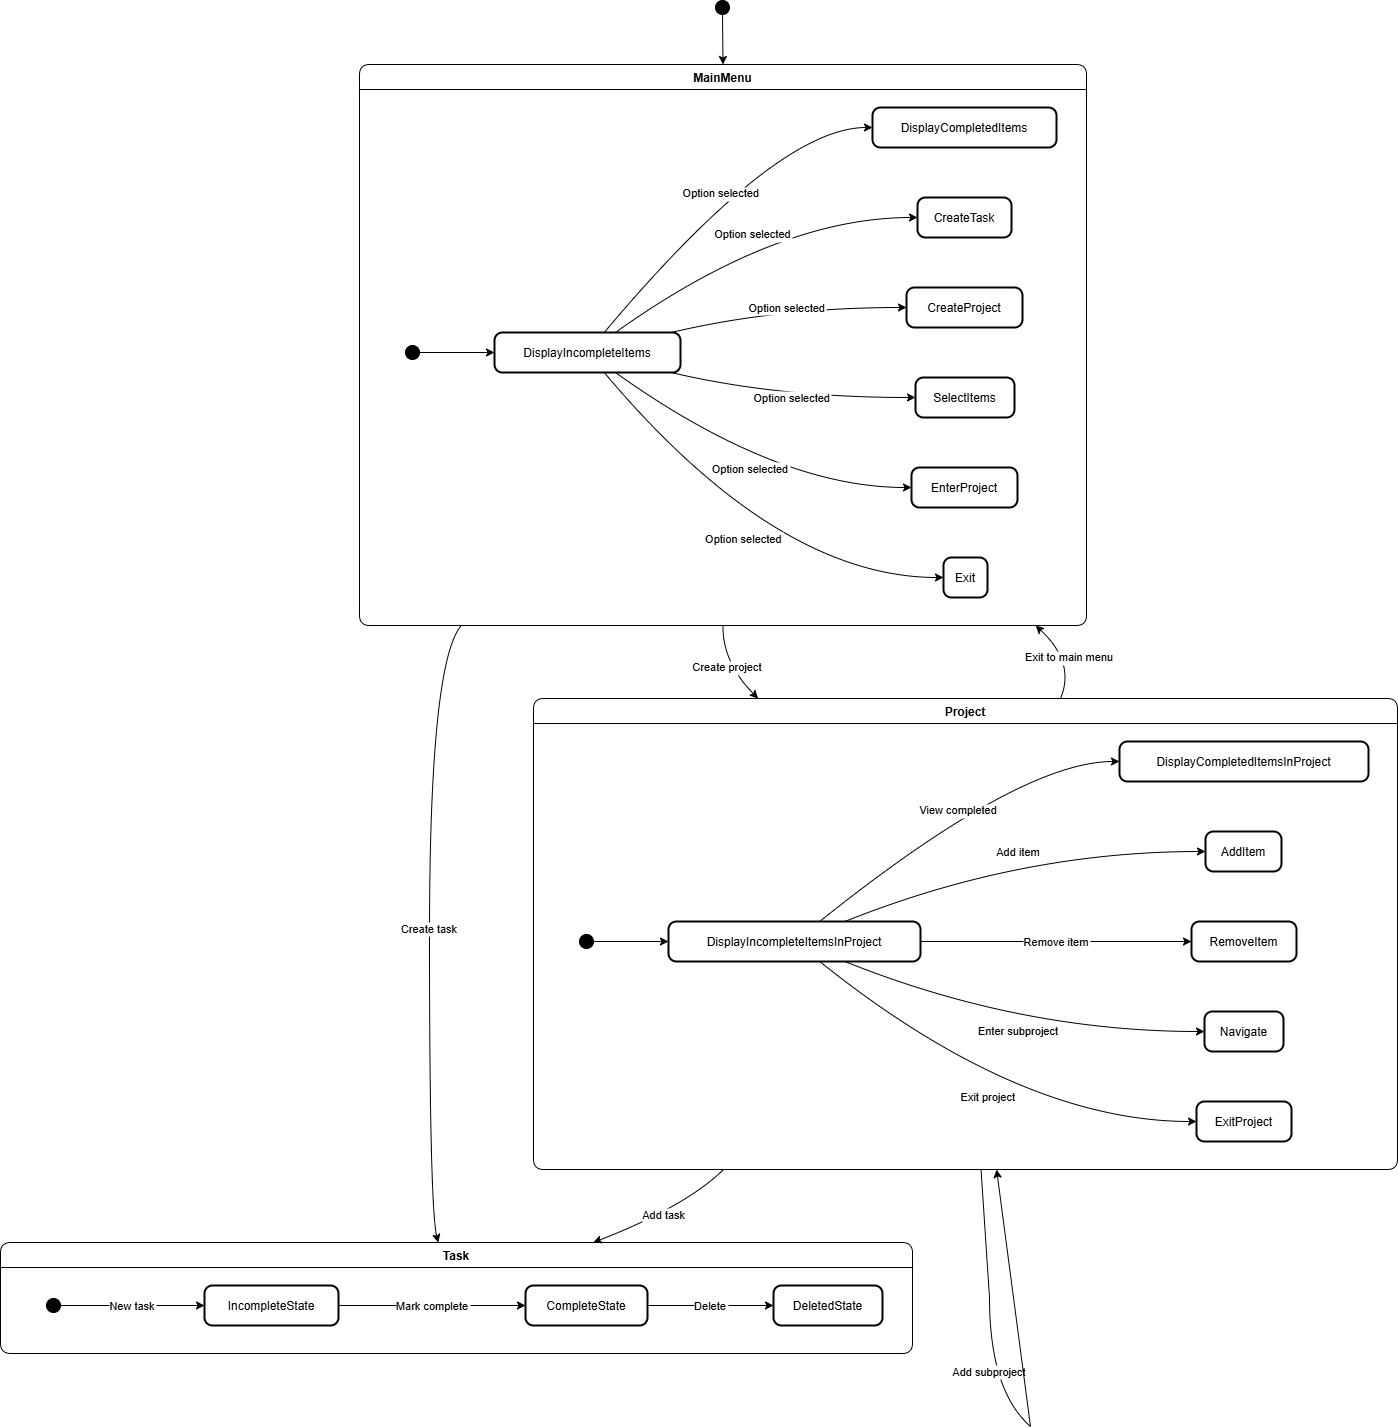

The diagram above was exported from draw.io. Its source (the exported page's mxGraphModel, read from the mxfile embedded in the PNG):
<mxGraphModel dx="954" dy="592" grid="1" gridSize="10" guides="1" tooltips="1" connect="1" arrows="1" fold="1" page="1" pageScale="1" pageWidth="850" pageHeight="1100" background="#ffffff" math="0" shadow="0">
  <root>
    <mxCell id="0" />
    <mxCell id="1" parent="0" />
    <mxCell id="Ry5Awq06Bs9P1l9AEYYt-1" value="" style="ellipse;fillColor=strokeColor;rounded=1;" vertex="1" parent="1">
      <mxGeometry x="735" y="20" width="14" height="14" as="geometry" />
    </mxCell>
    <mxCell id="Ry5Awq06Bs9P1l9AEYYt-2" value="MainMenu" style="swimlane;fontStyle=1;align=center;verticalAlign=middle;startSize=25;container=0;collapsible=0;rounded=1;arcSize=14;dropTarget=0;verticalAlign=top;" vertex="1" parent="1">
      <mxGeometry x="379" y="84" width="727" height="561" as="geometry" />
    </mxCell>
    <mxCell id="Ry5Awq06Bs9P1l9AEYYt-3" value="" style="ellipse;fillColor=strokeColor;rounded=1;" vertex="1" parent="Ry5Awq06Bs9P1l9AEYYt-2">
      <mxGeometry x="46" y="281" width="14" height="14" as="geometry" />
    </mxCell>
    <mxCell id="Ry5Awq06Bs9P1l9AEYYt-4" value="DisplayIncompleteItems" style="rounded=1;arcSize=20;strokeWidth=2" vertex="1" parent="Ry5Awq06Bs9P1l9AEYYt-2">
      <mxGeometry x="135" y="268" width="186" height="40" as="geometry" />
    </mxCell>
    <mxCell id="Ry5Awq06Bs9P1l9AEYYt-5" value="DisplayCompletedItems" style="rounded=1;arcSize=20;strokeWidth=2" vertex="1" parent="Ry5Awq06Bs9P1l9AEYYt-2">
      <mxGeometry x="513" y="43" width="184" height="40" as="geometry" />
    </mxCell>
    <mxCell id="Ry5Awq06Bs9P1l9AEYYt-6" value="CreateTask" style="rounded=1;arcSize=20;strokeWidth=2" vertex="1" parent="Ry5Awq06Bs9P1l9AEYYt-2">
      <mxGeometry x="558" y="133" width="94" height="40" as="geometry" />
    </mxCell>
    <mxCell id="Ry5Awq06Bs9P1l9AEYYt-7" value="CreateProject" style="rounded=1;arcSize=20;strokeWidth=2" vertex="1" parent="Ry5Awq06Bs9P1l9AEYYt-2">
      <mxGeometry x="547" y="223" width="116" height="40" as="geometry" />
    </mxCell>
    <mxCell id="Ry5Awq06Bs9P1l9AEYYt-8" value="SelectItems" style="rounded=1;arcSize=20;strokeWidth=2" vertex="1" parent="Ry5Awq06Bs9P1l9AEYYt-2">
      <mxGeometry x="556" y="313" width="99" height="40" as="geometry" />
    </mxCell>
    <mxCell id="Ry5Awq06Bs9P1l9AEYYt-9" value="EnterProject" style="rounded=1;arcSize=20;strokeWidth=2" vertex="1" parent="Ry5Awq06Bs9P1l9AEYYt-2">
      <mxGeometry x="552" y="403" width="106" height="40" as="geometry" />
    </mxCell>
    <mxCell id="Ry5Awq06Bs9P1l9AEYYt-10" value="Exit" style="rounded=1;arcSize=20;strokeWidth=2" vertex="1" parent="Ry5Awq06Bs9P1l9AEYYt-2">
      <mxGeometry x="584" y="493" width="44" height="40" as="geometry" />
    </mxCell>
    <mxCell id="Ry5Awq06Bs9P1l9AEYYt-11" value="" style="curved=1;startArrow=none;;exitX=0.96;exitY=0.5;entryX=0;entryY=0.5;rounded=1;" edge="1" parent="Ry5Awq06Bs9P1l9AEYYt-2" source="Ry5Awq06Bs9P1l9AEYYt-3" target="Ry5Awq06Bs9P1l9AEYYt-4">
      <mxGeometry relative="1" as="geometry">
        <Array as="points" />
      </mxGeometry>
    </mxCell>
    <mxCell id="Ry5Awq06Bs9P1l9AEYYt-12" value="Option selected" style="curved=1;startArrow=none;;exitX=0.59;exitY=0;entryX=0;entryY=0.5;rounded=1;" edge="1" parent="Ry5Awq06Bs9P1l9AEYYt-2" source="Ry5Awq06Bs9P1l9AEYYt-4" target="Ry5Awq06Bs9P1l9AEYYt-5">
      <mxGeometry relative="1" as="geometry">
        <Array as="points">
          <mxPoint x="417" y="63" />
        </Array>
      </mxGeometry>
    </mxCell>
    <mxCell id="Ry5Awq06Bs9P1l9AEYYt-13" value="Option selected" style="curved=1;startArrow=none;;exitX=0.65;exitY=0;entryX=0;entryY=0.5;rounded=1;" edge="1" parent="Ry5Awq06Bs9P1l9AEYYt-2" source="Ry5Awq06Bs9P1l9AEYYt-4" target="Ry5Awq06Bs9P1l9AEYYt-6">
      <mxGeometry relative="1" as="geometry">
        <Array as="points">
          <mxPoint x="417" y="153" />
        </Array>
      </mxGeometry>
    </mxCell>
    <mxCell id="Ry5Awq06Bs9P1l9AEYYt-14" value="Option selected" style="curved=1;startArrow=none;;exitX=0.95;exitY=0;entryX=0;entryY=0.5;rounded=1;" edge="1" parent="Ry5Awq06Bs9P1l9AEYYt-2" source="Ry5Awq06Bs9P1l9AEYYt-4" target="Ry5Awq06Bs9P1l9AEYYt-7">
      <mxGeometry relative="1" as="geometry">
        <Array as="points">
          <mxPoint x="417" y="243" />
        </Array>
      </mxGeometry>
    </mxCell>
    <mxCell id="Ry5Awq06Bs9P1l9AEYYt-15" value="Option selected" style="curved=1;startArrow=none;;exitX=0.95;exitY=1;entryX=0;entryY=0.5;rounded=1;" edge="1" parent="Ry5Awq06Bs9P1l9AEYYt-2" source="Ry5Awq06Bs9P1l9AEYYt-4" target="Ry5Awq06Bs9P1l9AEYYt-8">
      <mxGeometry relative="1" as="geometry">
        <Array as="points">
          <mxPoint x="417" y="333" />
        </Array>
      </mxGeometry>
    </mxCell>
    <mxCell id="Ry5Awq06Bs9P1l9AEYYt-16" value="Option selected" style="curved=1;startArrow=none;;exitX=0.65;exitY=1;entryX=0;entryY=0.5;rounded=1;" edge="1" parent="Ry5Awq06Bs9P1l9AEYYt-2" source="Ry5Awq06Bs9P1l9AEYYt-4" target="Ry5Awq06Bs9P1l9AEYYt-9">
      <mxGeometry relative="1" as="geometry">
        <Array as="points">
          <mxPoint x="417" y="423" />
        </Array>
      </mxGeometry>
    </mxCell>
    <mxCell id="Ry5Awq06Bs9P1l9AEYYt-17" value="Option selected" style="curved=1;startArrow=none;;exitX=0.59;exitY=1;entryX=-0.01;entryY=0.5;rounded=1;" edge="1" parent="Ry5Awq06Bs9P1l9AEYYt-2" source="Ry5Awq06Bs9P1l9AEYYt-4" target="Ry5Awq06Bs9P1l9AEYYt-10">
      <mxGeometry relative="1" as="geometry">
        <Array as="points">
          <mxPoint x="417" y="513" />
        </Array>
      </mxGeometry>
    </mxCell>
    <mxCell id="Ry5Awq06Bs9P1l9AEYYt-18" value="Project" style="swimlane;fontStyle=1;align=center;verticalAlign=middle;startSize=25;container=0;collapsible=0;rounded=1;arcSize=14;dropTarget=0;verticalAlign=top;" vertex="1" parent="1">
      <mxGeometry x="553" y="718" width="864" height="471" as="geometry" />
    </mxCell>
    <mxCell id="Ry5Awq06Bs9P1l9AEYYt-19" value="" style="ellipse;fillColor=strokeColor;rounded=1;" vertex="1" parent="Ry5Awq06Bs9P1l9AEYYt-18">
      <mxGeometry x="46" y="236" width="14" height="14" as="geometry" />
    </mxCell>
    <mxCell id="Ry5Awq06Bs9P1l9AEYYt-20" value="DisplayIncompleteItemsInProject" style="rounded=1;arcSize=20;strokeWidth=2" vertex="1" parent="Ry5Awq06Bs9P1l9AEYYt-18">
      <mxGeometry x="135" y="223" width="252" height="40" as="geometry" />
    </mxCell>
    <mxCell id="Ry5Awq06Bs9P1l9AEYYt-21" value="DisplayCompletedItemsInProject" style="rounded=1;arcSize=20;strokeWidth=2" vertex="1" parent="Ry5Awq06Bs9P1l9AEYYt-18">
      <mxGeometry x="586" y="43" width="249" height="40" as="geometry" />
    </mxCell>
    <mxCell id="Ry5Awq06Bs9P1l9AEYYt-22" value="AddItem" style="rounded=1;arcSize=20;strokeWidth=2" vertex="1" parent="Ry5Awq06Bs9P1l9AEYYt-18">
      <mxGeometry x="672" y="133" width="76" height="40" as="geometry" />
    </mxCell>
    <mxCell id="Ry5Awq06Bs9P1l9AEYYt-23" value="RemoveItem" style="rounded=1;arcSize=20;strokeWidth=2" vertex="1" parent="Ry5Awq06Bs9P1l9AEYYt-18">
      <mxGeometry x="658" y="223" width="105" height="40" as="geometry" />
    </mxCell>
    <mxCell id="Ry5Awq06Bs9P1l9AEYYt-24" value="Navigate" style="rounded=1;arcSize=20;strokeWidth=2" vertex="1" parent="Ry5Awq06Bs9P1l9AEYYt-18">
      <mxGeometry x="671" y="313" width="79" height="40" as="geometry" />
    </mxCell>
    <mxCell id="Ry5Awq06Bs9P1l9AEYYt-25" value="ExitProject" style="rounded=1;arcSize=20;strokeWidth=2" vertex="1" parent="Ry5Awq06Bs9P1l9AEYYt-18">
      <mxGeometry x="663" y="403" width="95" height="40" as="geometry" />
    </mxCell>
    <mxCell id="Ry5Awq06Bs9P1l9AEYYt-26" value="" style="curved=1;startArrow=none;;exitX=0.96;exitY=0.5;entryX=0;entryY=0.5;rounded=1;" edge="1" parent="Ry5Awq06Bs9P1l9AEYYt-18" source="Ry5Awq06Bs9P1l9AEYYt-19" target="Ry5Awq06Bs9P1l9AEYYt-20">
      <mxGeometry relative="1" as="geometry">
        <Array as="points" />
      </mxGeometry>
    </mxCell>
    <mxCell id="Ry5Awq06Bs9P1l9AEYYt-27" value="View completed" style="curved=1;startArrow=none;;exitX=0.6;exitY=0;entryX=0;entryY=0.5;rounded=1;" edge="1" parent="Ry5Awq06Bs9P1l9AEYYt-18" source="Ry5Awq06Bs9P1l9AEYYt-20" target="Ry5Awq06Bs9P1l9AEYYt-21">
      <mxGeometry relative="1" as="geometry">
        <Array as="points">
          <mxPoint x="486" y="63" />
        </Array>
      </mxGeometry>
    </mxCell>
    <mxCell id="Ry5Awq06Bs9P1l9AEYYt-28" value="Add item" style="curved=1;startArrow=none;;exitX=0.7;exitY=0;entryX=0;entryY=0.5;rounded=1;" edge="1" parent="Ry5Awq06Bs9P1l9AEYYt-18" source="Ry5Awq06Bs9P1l9AEYYt-20" target="Ry5Awq06Bs9P1l9AEYYt-22">
      <mxGeometry relative="1" as="geometry">
        <Array as="points">
          <mxPoint x="486" y="153" />
        </Array>
      </mxGeometry>
    </mxCell>
    <mxCell id="Ry5Awq06Bs9P1l9AEYYt-29" value="Remove item" style="curved=1;startArrow=none;;exitX=1;exitY=0.5;entryX=0;entryY=0.5;rounded=1;" edge="1" parent="Ry5Awq06Bs9P1l9AEYYt-18" source="Ry5Awq06Bs9P1l9AEYYt-20" target="Ry5Awq06Bs9P1l9AEYYt-23">
      <mxGeometry relative="1" as="geometry">
        <Array as="points" />
      </mxGeometry>
    </mxCell>
    <mxCell id="Ry5Awq06Bs9P1l9AEYYt-30" value="Enter subproject" style="curved=1;startArrow=none;;exitX=0.7;exitY=1;entryX=0;entryY=0.5;rounded=1;" edge="1" parent="Ry5Awq06Bs9P1l9AEYYt-18" source="Ry5Awq06Bs9P1l9AEYYt-20" target="Ry5Awq06Bs9P1l9AEYYt-24">
      <mxGeometry relative="1" as="geometry">
        <Array as="points">
          <mxPoint x="486" y="333" />
        </Array>
      </mxGeometry>
    </mxCell>
    <mxCell id="Ry5Awq06Bs9P1l9AEYYt-31" value="Exit project" style="curved=1;startArrow=none;;exitX=0.6;exitY=1;entryX=0;entryY=0.5;rounded=1;" edge="1" parent="Ry5Awq06Bs9P1l9AEYYt-18" source="Ry5Awq06Bs9P1l9AEYYt-20" target="Ry5Awq06Bs9P1l9AEYYt-25">
      <mxGeometry relative="1" as="geometry">
        <Array as="points">
          <mxPoint x="486" y="423" />
        </Array>
      </mxGeometry>
    </mxCell>
    <mxCell id="Ry5Awq06Bs9P1l9AEYYt-32" value="Task" style="swimlane;fontStyle=1;align=center;verticalAlign=middle;startSize=25;container=0;collapsible=0;rounded=1;arcSize=14;dropTarget=0;verticalAlign=top;" vertex="1" parent="1">
      <mxGeometry x="20" y="1262" width="912" height="111" as="geometry" />
    </mxCell>
    <mxCell id="Ry5Awq06Bs9P1l9AEYYt-33" value="" style="ellipse;fillColor=strokeColor;rounded=1;" vertex="1" parent="Ry5Awq06Bs9P1l9AEYYt-32">
      <mxGeometry x="46" y="56" width="14" height="14" as="geometry" />
    </mxCell>
    <mxCell id="Ry5Awq06Bs9P1l9AEYYt-34" value="IncompleteState" style="rounded=1;arcSize=20;strokeWidth=2" vertex="1" parent="Ry5Awq06Bs9P1l9AEYYt-32">
      <mxGeometry x="204" y="43" width="134" height="40" as="geometry" />
    </mxCell>
    <mxCell id="Ry5Awq06Bs9P1l9AEYYt-35" value="CompleteState" style="rounded=1;arcSize=20;strokeWidth=2" vertex="1" parent="Ry5Awq06Bs9P1l9AEYYt-32">
      <mxGeometry x="525" y="43" width="122" height="40" as="geometry" />
    </mxCell>
    <mxCell id="Ry5Awq06Bs9P1l9AEYYt-36" value="DeletedState" style="rounded=1;arcSize=20;strokeWidth=2" vertex="1" parent="Ry5Awq06Bs9P1l9AEYYt-32">
      <mxGeometry x="773" y="43" width="109" height="40" as="geometry" />
    </mxCell>
    <mxCell id="Ry5Awq06Bs9P1l9AEYYt-37" value="New task" style="curved=1;startArrow=none;;exitX=0.96;exitY=0.5;entryX=0;entryY=0.5;rounded=1;" edge="1" parent="Ry5Awq06Bs9P1l9AEYYt-32" source="Ry5Awq06Bs9P1l9AEYYt-33" target="Ry5Awq06Bs9P1l9AEYYt-34">
      <mxGeometry relative="1" as="geometry">
        <Array as="points" />
      </mxGeometry>
    </mxCell>
    <mxCell id="Ry5Awq06Bs9P1l9AEYYt-38" value="Mark complete" style="curved=1;startArrow=none;;exitX=1;exitY=0.5;entryX=0;entryY=0.5;rounded=1;" edge="1" parent="Ry5Awq06Bs9P1l9AEYYt-32" source="Ry5Awq06Bs9P1l9AEYYt-34" target="Ry5Awq06Bs9P1l9AEYYt-35">
      <mxGeometry relative="1" as="geometry">
        <Array as="points" />
      </mxGeometry>
    </mxCell>
    <mxCell id="Ry5Awq06Bs9P1l9AEYYt-39" value="Delete" style="curved=1;startArrow=none;;exitX=1;exitY=0.5;entryX=0;entryY=0.5;rounded=1;" edge="1" parent="Ry5Awq06Bs9P1l9AEYYt-32" source="Ry5Awq06Bs9P1l9AEYYt-35" target="Ry5Awq06Bs9P1l9AEYYt-36">
      <mxGeometry relative="1" as="geometry">
        <Array as="points" />
      </mxGeometry>
    </mxCell>
    <mxCell id="Ry5Awq06Bs9P1l9AEYYt-40" value="" style="whiteSpace=wrap;strokeWidth=2;rounded=1;" vertex="1" parent="1">
      <mxGeometry x="1009" y="1317" as="geometry" />
    </mxCell>
    <mxCell id="Ry5Awq06Bs9P1l9AEYYt-41" value="" style="whiteSpace=wrap;strokeWidth=2;rounded=1;" vertex="1" parent="1">
      <mxGeometry x="1050" y="1446" as="geometry" />
    </mxCell>
    <mxCell id="Ry5Awq06Bs9P1l9AEYYt-42" value="Add subproject" style="curved=1;startArrow=none;endArrow=none;exitX=Infinity;exitY=Infinity;entryX=Infinity;entryY=Infinity;rounded=1;" edge="1" parent="1" source="Ry5Awq06Bs9P1l9AEYYt-40" target="Ry5Awq06Bs9P1l9AEYYt-41">
      <mxGeometry relative="1" as="geometry">
        <Array as="points">
          <mxPoint x="1009" y="1410" />
        </Array>
      </mxGeometry>
    </mxCell>
    <mxCell id="Ry5Awq06Bs9P1l9AEYYt-43" value="" style="curved=1;startArrow=none;;exitX=0.51;exitY=1;entryX=0.5;entryY=0;rounded=1;" edge="1" parent="1" source="Ry5Awq06Bs9P1l9AEYYt-1" target="Ry5Awq06Bs9P1l9AEYYt-2">
      <mxGeometry relative="1" as="geometry">
        <Array as="points" />
      </mxGeometry>
    </mxCell>
    <mxCell id="Ry5Awq06Bs9P1l9AEYYt-44" value="Create task" style="curved=1;startArrow=none;;exitX=0.14;exitY=1;entryX=0.48;entryY=0;rounded=1;" edge="1" parent="1" source="Ry5Awq06Bs9P1l9AEYYt-2" target="Ry5Awq06Bs9P1l9AEYYt-32">
      <mxGeometry relative="1" as="geometry">
        <Array as="points">
          <mxPoint x="449" y="682" />
          <mxPoint x="449" y="1226" />
        </Array>
      </mxGeometry>
    </mxCell>
    <mxCell id="Ry5Awq06Bs9P1l9AEYYt-45" value="Create project" style="curved=1;startArrow=none;;exitX=0.5;exitY=1;entryX=0.26;entryY=0;rounded=1;" edge="1" parent="1" source="Ry5Awq06Bs9P1l9AEYYt-2" target="Ry5Awq06Bs9P1l9AEYYt-18">
      <mxGeometry relative="1" as="geometry">
        <Array as="points">
          <mxPoint x="742" y="682" />
        </Array>
      </mxGeometry>
    </mxCell>
    <mxCell id="Ry5Awq06Bs9P1l9AEYYt-46" value="Add task" style="curved=1;startArrow=none;;exitX=0.22;exitY=1;entryX=0.65;entryY=0;rounded=1;" edge="1" parent="1" source="Ry5Awq06Bs9P1l9AEYYt-18" target="Ry5Awq06Bs9P1l9AEYYt-32">
      <mxGeometry relative="1" as="geometry">
        <Array as="points">
          <mxPoint x="705" y="1226" />
        </Array>
      </mxGeometry>
    </mxCell>
    <mxCell id="Ry5Awq06Bs9P1l9AEYYt-47" value="" style="curved=1;startArrow=none;endArrow=none;rounded=1;" edge="1" parent="1" source="Ry5Awq06Bs9P1l9AEYYt-18" target="Ry5Awq06Bs9P1l9AEYYt-40">
      <mxGeometry relative="1" as="geometry">
        <Array as="points" />
      </mxGeometry>
    </mxCell>
    <mxCell id="Ry5Awq06Bs9P1l9AEYYt-48" value="" style="curved=1;startArrow=none;;rounded=1;" edge="1" parent="1" source="Ry5Awq06Bs9P1l9AEYYt-41" target="Ry5Awq06Bs9P1l9AEYYt-18">
      <mxGeometry relative="1" as="geometry">
        <Array as="points" />
      </mxGeometry>
    </mxCell>
    <mxCell id="Ry5Awq06Bs9P1l9AEYYt-49" value="Exit to main menu" style="curved=1;startArrow=none;;exitX=0.61;exitY=0;entryX=0.93;entryY=1;rounded=1;" edge="1" parent="1" source="Ry5Awq06Bs9P1l9AEYYt-18" target="Ry5Awq06Bs9P1l9AEYYt-2">
      <mxGeometry relative="1" as="geometry">
        <Array as="points">
          <mxPoint x="1095" y="682" />
        </Array>
      </mxGeometry>
    </mxCell>
  </root>
</mxGraphModel>